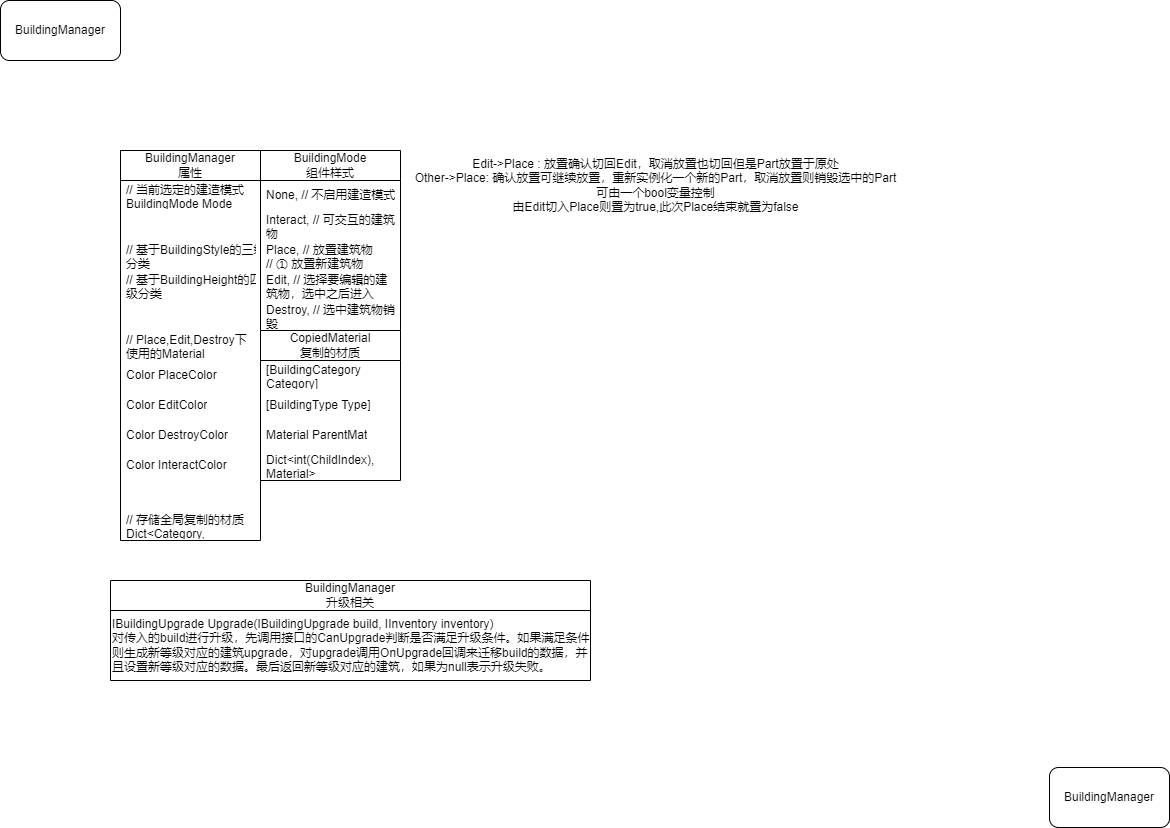

The diagram above was exported from draw.io. Its source (the exported page's mxGraphModel, read from the mxfile embedded in the PNG):
<mxGraphModel dx="1002" dy="1163" grid="1" gridSize="10" guides="1" tooltips="1" connect="1" arrows="1" fold="1" page="1" pageScale="1" pageWidth="1169" pageHeight="827" math="0" shadow="0">
  <root>
    <mxCell id="0" />
    <mxCell id="1" parent="0" />
    <mxCell id="2" value="BuildingManager" style="rounded=1;whiteSpace=wrap;html=1;" parent="1" vertex="1">
      <mxGeometry width="120" height="60" as="geometry" />
    </mxCell>
    <mxCell id="3" value="BuildingManager&lt;br&gt;属性" style="swimlane;fontStyle=0;childLayout=stackLayout;horizontal=1;startSize=30;horizontalStack=0;resizeParent=1;resizeParentMax=0;resizeLast=0;collapsible=1;marginBottom=0;whiteSpace=wrap;html=1;" parent="1" vertex="1">
      <mxGeometry x="120" y="150" width="140" height="390" as="geometry" />
    </mxCell>
    <mxCell id="4" value="// 当前选定的建造模式&lt;br&gt;BuildingMode Mode" style="text;strokeColor=none;fillColor=none;align=left;verticalAlign=middle;spacingLeft=4;spacingRight=4;overflow=hidden;points=[[0,0.5],[1,0.5]];portConstraint=eastwest;rotatable=0;whiteSpace=wrap;html=1;" parent="3" vertex="1">
      <mxGeometry y="30" width="140" height="30" as="geometry" />
    </mxCell>
    <mxCell id="5" style="text;strokeColor=none;fillColor=none;align=left;verticalAlign=middle;spacingLeft=4;spacingRight=4;overflow=hidden;points=[[0,0.5],[1,0.5]];portConstraint=eastwest;rotatable=0;whiteSpace=wrap;html=1;" parent="3" vertex="1">
      <mxGeometry y="60" width="140" height="30" as="geometry" />
    </mxCell>
    <mxCell id="6" value="// 基于BuildingStyle的三级分类&lt;br&gt;Dict&amp;lt;Category, Dict&amp;lt;Type, Dict&amp;lt;BuildingStyle,&lt;br&gt;&amp;nbsp;Queue&amp;lt;IBuildingPart&amp;gt;&lt;br&gt;&amp;gt;&amp;gt;&amp;gt; BPartClassificationOnStyle" style="text;strokeColor=none;fillColor=none;align=left;verticalAlign=middle;spacingLeft=4;spacingRight=4;overflow=hidden;points=[[0,0.5],[1,0.5]];portConstraint=eastwest;rotatable=0;whiteSpace=wrap;html=1;" parent="3" vertex="1">
      <mxGeometry y="90" width="140" height="30" as="geometry" />
    </mxCell>
    <mxCell id="7" value="// 基于BuildingHeight的四级分类&lt;br&gt;Dict&amp;lt;Category, Dict&amp;lt;Type, Dict&amp;lt;BuildingHeight,&lt;br&gt;&amp;nbsp;Queue&amp;lt;IBuildingPart&amp;gt;&lt;br&gt;&amp;gt;&amp;gt;&amp;gt; BPartClassificationOnStyle" style="text;strokeColor=none;fillColor=none;align=left;verticalAlign=middle;spacingLeft=4;spacingRight=4;overflow=hidden;points=[[0,0.5],[1,0.5]];portConstraint=eastwest;rotatable=0;whiteSpace=wrap;html=1;" parent="3" vertex="1">
      <mxGeometry y="120" width="140" height="30" as="geometry" />
    </mxCell>
    <mxCell id="8" style="text;strokeColor=none;fillColor=none;align=left;verticalAlign=middle;spacingLeft=4;spacingRight=4;overflow=hidden;points=[[0,0.5],[1,0.5]];portConstraint=eastwest;rotatable=0;whiteSpace=wrap;html=1;" parent="3" vertex="1">
      <mxGeometry y="150" width="140" height="30" as="geometry" />
    </mxCell>
    <mxCell id="9" value="// Place,Edit,Destroy下使用的Material&lt;br&gt;Material ModeMaterial" style="text;strokeColor=none;fillColor=none;align=left;verticalAlign=middle;spacingLeft=4;spacingRight=4;overflow=hidden;points=[[0,0.5],[1,0.5]];portConstraint=eastwest;rotatable=0;whiteSpace=wrap;html=1;" parent="3" vertex="1">
      <mxGeometry y="180" width="140" height="30" as="geometry" />
    </mxCell>
    <mxCell id="10" value="Color PlaceColor" style="text;strokeColor=none;fillColor=none;align=left;verticalAlign=middle;spacingLeft=4;spacingRight=4;overflow=hidden;points=[[0,0.5],[1,0.5]];portConstraint=eastwest;rotatable=0;whiteSpace=wrap;html=1;" parent="3" vertex="1">
      <mxGeometry y="210" width="140" height="30" as="geometry" />
    </mxCell>
    <mxCell id="11" value="Color EditColor" style="text;strokeColor=none;fillColor=none;align=left;verticalAlign=middle;spacingLeft=4;spacingRight=4;overflow=hidden;points=[[0,0.5],[1,0.5]];portConstraint=eastwest;rotatable=0;whiteSpace=wrap;html=1;" parent="3" vertex="1">
      <mxGeometry y="240" width="140" height="30" as="geometry" />
    </mxCell>
    <mxCell id="12" value="Color DestroyColor" style="text;strokeColor=none;fillColor=none;align=left;verticalAlign=middle;spacingLeft=4;spacingRight=4;overflow=hidden;points=[[0,0.5],[1,0.5]];portConstraint=eastwest;rotatable=0;whiteSpace=wrap;html=1;" parent="3" vertex="1">
      <mxGeometry y="270" width="140" height="30" as="geometry" />
    </mxCell>
    <mxCell id="13" value="Color InteractColor" style="text;strokeColor=none;fillColor=none;align=left;verticalAlign=middle;spacingLeft=4;spacingRight=4;overflow=hidden;points=[[0,0.5],[1,0.5]];portConstraint=eastwest;rotatable=0;whiteSpace=wrap;html=1;" parent="3" vertex="1">
      <mxGeometry y="300" width="140" height="30" as="geometry" />
    </mxCell>
    <mxCell id="14" style="text;strokeColor=none;fillColor=none;align=left;verticalAlign=middle;spacingLeft=4;spacingRight=4;overflow=hidden;points=[[0,0.5],[1,0.5]];portConstraint=eastwest;rotatable=0;whiteSpace=wrap;html=1;" parent="3" vertex="1">
      <mxGeometry y="330" width="140" height="30" as="geometry" />
    </mxCell>
    <mxCell id="15" value="// 存储全局复制的材质&lt;br&gt;Dict&amp;lt;Category, Dict&amp;lt;Type,Dict&amp;lt;Style, Dict&amp;lt;Height,&amp;nbsp; CopyedMaterial&lt;br&gt;&amp;gt;&amp;gt;&amp;gt;&amp;gt; CopyMaterialDict" style="text;strokeColor=none;fillColor=none;align=left;verticalAlign=middle;spacingLeft=4;spacingRight=4;overflow=hidden;points=[[0,0.5],[1,0.5]];portConstraint=eastwest;rotatable=0;whiteSpace=wrap;html=1;" parent="3" vertex="1">
      <mxGeometry y="360" width="140" height="30" as="geometry" />
    </mxCell>
    <mxCell id="16" value="BuildingMode&lt;br&gt;组件样式" style="swimlane;fontStyle=0;childLayout=stackLayout;horizontal=1;startSize=30;horizontalStack=0;resizeParent=1;resizeParentMax=0;resizeLast=0;collapsible=1;marginBottom=0;whiteSpace=wrap;html=1;" parent="1" vertex="1">
      <mxGeometry x="260" y="150" width="140" height="180" as="geometry" />
    </mxCell>
    <mxCell id="17" value="None, // 不启用建造模式" style="text;strokeColor=none;fillColor=none;align=left;verticalAlign=middle;spacingLeft=4;spacingRight=4;overflow=hidden;points=[[0,0.5],[1,0.5]];portConstraint=eastwest;rotatable=0;whiteSpace=wrap;html=1;" parent="16" vertex="1">
      <mxGeometry y="30" width="140" height="30" as="geometry" />
    </mxCell>
    <mxCell id="18" value="Interact, // 可交互的建筑物" style="text;strokeColor=none;fillColor=none;align=left;verticalAlign=middle;spacingLeft=4;spacingRight=4;overflow=hidden;points=[[0,0.5],[1,0.5]];portConstraint=eastwest;rotatable=0;whiteSpace=wrap;html=1;" parent="16" vertex="1">
      <mxGeometry y="60" width="140" height="30" as="geometry" />
    </mxCell>
    <mxCell id="19" value="Place, // 放置建筑物&lt;br&gt;// ① 放置新建筑物&lt;br&gt;// ② 编辑Edit选定的建筑物" style="text;strokeColor=none;fillColor=none;align=left;verticalAlign=middle;spacingLeft=4;spacingRight=4;overflow=hidden;points=[[0,0.5],[1,0.5]];portConstraint=eastwest;rotatable=0;whiteSpace=wrap;html=1;" parent="16" vertex="1">
      <mxGeometry y="90" width="140" height="30" as="geometry" />
    </mxCell>
    <mxCell id="20" value="Edit, // 选择要编辑的建筑物，选中之后进入Place" style="text;strokeColor=none;fillColor=none;align=left;verticalAlign=middle;spacingLeft=4;spacingRight=4;overflow=hidden;points=[[0,0.5],[1,0.5]];portConstraint=eastwest;rotatable=0;whiteSpace=wrap;html=1;" parent="16" vertex="1">
      <mxGeometry y="120" width="140" height="30" as="geometry" />
    </mxCell>
    <mxCell id="21" value="Destroy, // 选中建筑物销毁&lt;br&gt;不考虑LastMode" style="text;strokeColor=none;fillColor=none;align=left;verticalAlign=middle;spacingLeft=4;spacingRight=4;overflow=hidden;points=[[0,0.5],[1,0.5]];portConstraint=eastwest;rotatable=0;whiteSpace=wrap;html=1;" parent="16" vertex="1">
      <mxGeometry y="150" width="140" height="30" as="geometry" />
    </mxCell>
    <mxCell id="22" value="Edit-&amp;gt;Place : 放置确认切回Edit，取消放置也切回但是Part放置于原处&lt;br&gt;Other-&amp;gt;Place: 确认放置可继续放置，重新实例化一个新的Part，取消放置则销毁选中的Part&lt;br&gt;可由一个bool变量控制&lt;br&gt;由Edit切入Place则置为true,此次Place结束就置为false" style="text;html=1;align=center;verticalAlign=middle;resizable=0;points=[];autosize=1;strokeColor=none;fillColor=none;" parent="1" vertex="1">
      <mxGeometry x="400" y="150" width="510" height="70" as="geometry" />
    </mxCell>
    <mxCell id="23" value="CopiedMaterial&lt;br&gt;复制的材质" style="swimlane;fontStyle=0;childLayout=stackLayout;horizontal=1;startSize=30;horizontalStack=0;resizeParent=1;resizeParentMax=0;resizeLast=0;collapsible=1;marginBottom=0;whiteSpace=wrap;html=1;" parent="1" vertex="1">
      <mxGeometry x="260" y="330" width="140" height="150" as="geometry" />
    </mxCell>
    <mxCell id="24" value="[BuildingCategory Category]" style="text;strokeColor=none;fillColor=none;align=left;verticalAlign=middle;spacingLeft=4;spacingRight=4;overflow=hidden;points=[[0,0.5],[1,0.5]];portConstraint=eastwest;rotatable=0;whiteSpace=wrap;html=1;" parent="23" vertex="1">
      <mxGeometry y="30" width="140" height="30" as="geometry" />
    </mxCell>
    <mxCell id="25" value="[BuildingType Type]" style="text;strokeColor=none;fillColor=none;align=left;verticalAlign=middle;spacingLeft=4;spacingRight=4;overflow=hidden;points=[[0,0.5],[1,0.5]];portConstraint=eastwest;rotatable=0;whiteSpace=wrap;html=1;" parent="23" vertex="1">
      <mxGeometry y="60" width="140" height="30" as="geometry" />
    </mxCell>
    <mxCell id="26" value="Material ParentMat" style="text;strokeColor=none;fillColor=none;align=left;verticalAlign=middle;spacingLeft=4;spacingRight=4;overflow=hidden;points=[[0,0.5],[1,0.5]];portConstraint=eastwest;rotatable=0;whiteSpace=wrap;html=1;" parent="23" vertex="1">
      <mxGeometry y="90" width="140" height="30" as="geometry" />
    </mxCell>
    <mxCell id="27" value="Dict&amp;lt;int(ChildIndex), Material&amp;gt; ChildrenMatDict" style="text;strokeColor=none;fillColor=none;align=left;verticalAlign=middle;spacingLeft=4;spacingRight=4;overflow=hidden;points=[[0,0.5],[1,0.5]];portConstraint=eastwest;rotatable=0;whiteSpace=wrap;html=1;" parent="23" vertex="1">
      <mxGeometry y="120" width="140" height="30" as="geometry" />
    </mxCell>
    <mxCell id="28" value="BuildingManager" style="rounded=1;whiteSpace=wrap;html=1;" parent="1" vertex="1">
      <mxGeometry x="1049" y="767" width="120" height="60" as="geometry" />
    </mxCell>
    <mxCell id="29" value="BuildingManager&lt;br&gt;升级相关" style="swimlane;fontStyle=0;childLayout=stackLayout;horizontal=1;startSize=30;horizontalStack=0;resizeParent=1;resizeParentMax=0;resizeLast=0;collapsible=1;marginBottom=0;whiteSpace=wrap;html=1;" parent="1" vertex="1">
      <mxGeometry x="110" y="580" width="480" height="100" as="geometry" />
    </mxCell>
    <mxCell id="41" value="IBuildingUpgrade Upgrade(IBuildingUpgrade build, IInventory inventory)&#10;对传入的build进行升级，先调用接口的CanUpgrade判断是否满足升级条件。如果满足条件则生成新等级对应的建筑upgrade，对upgrade调用OnUpgrade回调来迁移build的数据，并且设置新等级对应的数据。最后返回新等级对应的建筑，如果为null表示升级失败。" style="text;whiteSpace=wrap;html=1;" vertex="1" parent="29">
      <mxGeometry y="30" width="480" height="70" as="geometry" />
    </mxCell>
  </root>
</mxGraphModel>